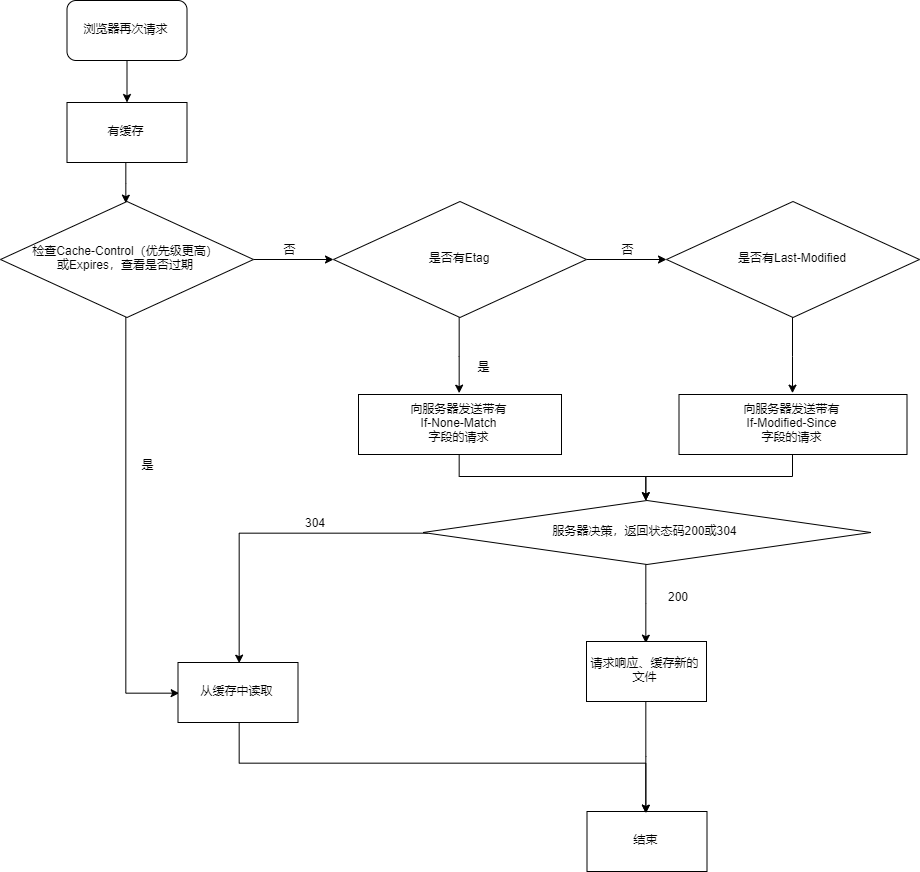

The diagram above was exported from draw.io. Its source (the exported page's mxGraphModel, read from the mxfile embedded in the PNG):
<mxGraphModel dx="6717" dy="2647" grid="0" gridSize="10" guides="1" tooltips="1" connect="1" arrows="1" fold="1" page="1" pageScale="1" pageWidth="827" pageHeight="1169" math="0" shadow="0">
  <root>
    <mxCell id="0" />
    <mxCell id="1" parent="0" />
    <mxCell id="2" style="edgeStyle=orthogonalEdgeStyle;rounded=0;orthogonalLoop=1;jettySize=auto;html=1;" edge="1" source="3" target="5" parent="1">
      <mxGeometry relative="1" as="geometry" />
    </mxCell>
    <mxCell id="3" value="浏览器再次请求" style="rounded=1;whiteSpace=wrap;html=1;" vertex="1" parent="1">
      <mxGeometry x="-722.5" y="157" width="120" height="60" as="geometry" />
    </mxCell>
    <mxCell id="4" value="" style="edgeStyle=orthogonalEdgeStyle;rounded=0;orthogonalLoop=1;jettySize=auto;html=1;entryX=0;entryY=0.5;entryDx=0;entryDy=0;" edge="1" source="5" target="8" parent="1">
      <mxGeometry relative="1" as="geometry">
        <mxPoint x="-662.5" y="361" as="targetPoint" />
      </mxGeometry>
    </mxCell>
    <mxCell id="5" value="有缓存" style="rounded=0;whiteSpace=wrap;html=1;" vertex="1" parent="1">
      <mxGeometry x="-722.5" y="259" width="120" height="60" as="geometry" />
    </mxCell>
    <mxCell id="6" value="" style="edgeStyle=orthogonalEdgeStyle;rounded=0;orthogonalLoop=1;jettySize=auto;html=1;" edge="1" source="8" target="11" parent="1">
      <mxGeometry relative="1" as="geometry" />
    </mxCell>
    <mxCell id="7" value="" style="edgeStyle=orthogonalEdgeStyle;rounded=0;orthogonalLoop=1;jettySize=auto;html=1;entryX=0;entryY=0.5;entryDx=0;entryDy=0;" edge="1" source="8" target="23" parent="1">
      <mxGeometry relative="1" as="geometry">
        <mxPoint x="-662.5" y="848" as="targetPoint" />
      </mxGeometry>
    </mxCell>
    <mxCell id="8" value="检查Cache-Control（优先级更高）&lt;br&gt;或Expires，查看是否过期" style="rhombus;whiteSpace=wrap;html=1;direction=south;align=center;" vertex="1" parent="1">
      <mxGeometry x="-789" y="358" width="253" height="116" as="geometry" />
    </mxCell>
    <mxCell id="9" value="" style="edgeStyle=orthogonalEdgeStyle;rounded=0;orthogonalLoop=1;jettySize=auto;html=1;" edge="1" source="11" target="13" parent="1">
      <mxGeometry relative="1" as="geometry" />
    </mxCell>
    <mxCell id="10" value="" style="edgeStyle=orthogonalEdgeStyle;rounded=0;orthogonalLoop=1;jettySize=auto;html=1;entryX=0.5;entryY=0;entryDx=0;entryDy=0;" edge="1" source="11" target="15" parent="1">
      <mxGeometry relative="1" as="geometry">
        <mxPoint x="-329.5" y="546" as="targetPoint" />
      </mxGeometry>
    </mxCell>
    <mxCell id="11" value="是否有Etag" style="rhombus;whiteSpace=wrap;html=1;direction=south;align=center;" vertex="1" parent="1">
      <mxGeometry x="-456" y="358" width="253" height="116" as="geometry" />
    </mxCell>
    <mxCell id="12" value="" style="edgeStyle=orthogonalEdgeStyle;rounded=0;orthogonalLoop=1;jettySize=auto;html=1;entryX=0.5;entryY=0;entryDx=0;entryDy=0;" edge="1" source="13" target="17" parent="1">
      <mxGeometry relative="1" as="geometry">
        <mxPoint x="3.5" y="569" as="targetPoint" />
      </mxGeometry>
    </mxCell>
    <mxCell id="13" value="是否有Last-Modified" style="rhombus;whiteSpace=wrap;html=1;direction=south;align=center;" vertex="1" parent="1">
      <mxGeometry x="-123" y="358" width="253" height="116" as="geometry" />
    </mxCell>
    <mxCell id="14" style="edgeStyle=orthogonalEdgeStyle;rounded=0;orthogonalLoop=1;jettySize=auto;html=1;" edge="1" source="15" target="27" parent="1">
      <mxGeometry relative="1" as="geometry" />
    </mxCell>
    <mxCell id="15" value="向服务器发送带有&lt;br&gt;If-None-Match&lt;br&gt;字段的请求" style="rounded=0;whiteSpace=wrap;html=1;" vertex="1" parent="1">
      <mxGeometry x="-431" y="551" width="203" height="60" as="geometry" />
    </mxCell>
    <mxCell id="16" style="edgeStyle=orthogonalEdgeStyle;rounded=0;orthogonalLoop=1;jettySize=auto;html=1;" edge="1" source="17" target="27" parent="1">
      <mxGeometry relative="1" as="geometry" />
    </mxCell>
    <mxCell id="17" value="向服务器发送带有&lt;br&gt;If-Modified-Since&lt;br&gt;字段的请求" style="rounded=0;whiteSpace=wrap;html=1;" vertex="1" parent="1">
      <mxGeometry x="-110.5" y="551" width="228" height="60" as="geometry" />
    </mxCell>
    <mxCell id="18" value="否" style="text;html=1;strokeColor=none;fillColor=none;align=center;verticalAlign=middle;whiteSpace=wrap;rounded=0;" vertex="1" parent="1">
      <mxGeometry x="-182.5" y="396" width="40" height="20" as="geometry" />
    </mxCell>
    <mxCell id="19" value="是" style="text;html=1;strokeColor=none;fillColor=none;align=center;verticalAlign=middle;whiteSpace=wrap;rounded=0;" vertex="1" parent="1">
      <mxGeometry x="-662.5" y="611" width="40" height="20" as="geometry" />
    </mxCell>
    <mxCell id="20" value="是" style="text;html=1;strokeColor=none;fillColor=none;align=center;verticalAlign=middle;whiteSpace=wrap;rounded=0;" vertex="1" parent="1">
      <mxGeometry x="-326.5" y="513" width="40" height="20" as="geometry" />
    </mxCell>
    <mxCell id="21" value="否" style="text;html=1;strokeColor=none;fillColor=none;align=center;verticalAlign=middle;whiteSpace=wrap;rounded=0;" vertex="1" parent="1">
      <mxGeometry x="-520.5" y="396" width="40" height="20" as="geometry" />
    </mxCell>
    <mxCell id="22" value="" style="edgeStyle=orthogonalEdgeStyle;rounded=0;orthogonalLoop=1;jettySize=auto;html=1;exitX=0.5;exitY=1;exitDx=0;exitDy=0;entryX=0.5;entryY=0;entryDx=0;entryDy=0;" edge="1" source="23" target="24" parent="1">
      <mxGeometry relative="1" as="geometry">
        <mxPoint x="-117.5" y="921" as="targetPoint" />
        <Array as="points">
          <mxPoint x="-551.5" y="921" />
          <mxPoint x="-142.5" y="921" />
        </Array>
      </mxGeometry>
    </mxCell>
    <mxCell id="23" value="从缓存中读取" style="rounded=0;whiteSpace=wrap;html=1;" vertex="1" parent="1">
      <mxGeometry x="-611.5" y="819" width="120" height="60" as="geometry" />
    </mxCell>
    <mxCell id="24" value="结束" style="rounded=0;whiteSpace=wrap;html=1;" vertex="1" parent="1">
      <mxGeometry x="-202.5" y="968" width="120" height="60" as="geometry" />
    </mxCell>
    <mxCell id="25" style="edgeStyle=orthogonalEdgeStyle;rounded=0;orthogonalLoop=1;jettySize=auto;html=1;entryX=0.5;entryY=0;entryDx=0;entryDy=0;" edge="1" source="27" target="23" parent="1">
      <mxGeometry relative="1" as="geometry">
        <mxPoint x="-561.5" y="689" as="targetPoint" />
      </mxGeometry>
    </mxCell>
    <mxCell id="26" style="edgeStyle=orthogonalEdgeStyle;rounded=0;orthogonalLoop=1;jettySize=auto;html=1;entryX=0.5;entryY=0;entryDx=0;entryDy=0;" edge="1" source="27" target="30" parent="1">
      <mxGeometry relative="1" as="geometry">
        <mxPoint x="-142.5" y="776" as="targetPoint" />
      </mxGeometry>
    </mxCell>
    <mxCell id="27" value="服务器决策，返回状态码200或304" style="rhombus;whiteSpace=wrap;html=1;" vertex="1" parent="1">
      <mxGeometry x="-366.5" y="657" width="448" height="64" as="geometry" />
    </mxCell>
    <mxCell id="28" value="304" style="text;html=1;strokeColor=none;fillColor=none;align=center;verticalAlign=middle;whiteSpace=wrap;rounded=0;" vertex="1" parent="1">
      <mxGeometry x="-495.5" y="669" width="40" height="20" as="geometry" />
    </mxCell>
    <mxCell id="29" style="edgeStyle=orthogonalEdgeStyle;rounded=0;orthogonalLoop=1;jettySize=auto;html=1;entryX=0.5;entryY=0;entryDx=0;entryDy=0;" edge="1" source="30" target="24" parent="1">
      <mxGeometry relative="1" as="geometry" />
    </mxCell>
    <mxCell id="30" value="请求响应、缓存新的文件" style="rounded=0;whiteSpace=wrap;html=1;" vertex="1" parent="1">
      <mxGeometry x="-203" y="798" width="120" height="60" as="geometry" />
    </mxCell>
    <mxCell id="31" value="200" style="text;html=1;strokeColor=none;fillColor=none;align=center;verticalAlign=middle;whiteSpace=wrap;rounded=0;" vertex="1" parent="1">
      <mxGeometry x="-132.5" y="743" width="40" height="20" as="geometry" />
    </mxCell>
  </root>
</mxGraphModel>